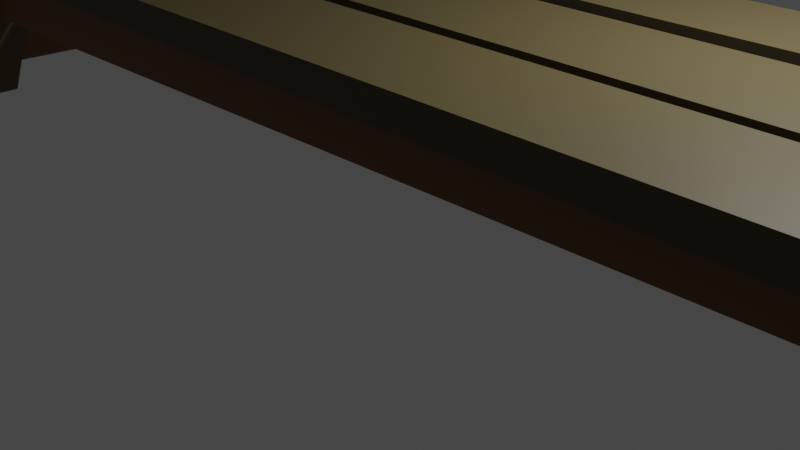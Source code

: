 # Source: workbench.blend  (saved by Blender 3.0.42; exported with 4.5.12 LTS)
import bpy
from mathutils import Matrix  # noqa: F401  (used for matrix-valued properties, if any)

bpy.ops.wm.read_factory_settings(use_empty=True)
scene = bpy.context.scene
scene.name = 'Scene'

# ---- collections
col_collection = bpy.data.collections.new('Collection'); scene.collection.children.link(col_collection)

# ---- materials (node trees are filled in below, after node groups)
mat_wood_3 = bpy.data.materials.new('wood 3')
mat_wood_3.alpha_threshold = 0.0
mat_wood_3.use_transparent_shadow = False
mat_wood_3.line_color = (0.0, 0.0, 0.0, 1.0)
mat_wood_1 = bpy.data.materials.new('wood 1')
mat_wood_1.alpha_threshold = 0.0
mat_wood_1.use_transparent_shadow = False
mat_wood_1.line_color = (0.0, 0.0, 0.0, 1.0)
mat_wood_2 = bpy.data.materials.new('wood 2')
mat_wood_2.alpha_threshold = 0.0
mat_wood_2.use_transparent_shadow = False
mat_wood_2.line_color = (0.0, 0.0, 0.0, 1.0)

# ---- material node trees
mat_wood_3.use_nodes = True; mat_wood_3.node_tree.nodes.clear()
_N = mat_wood_3.node_tree.nodes; _L = mat_wood_3.node_tree.links
n0 = _N.new('ShaderNodeOutputMaterial'); n0.name = 'Material Output'; n0.location = (300, 300)
n1 = _N.new('ShaderNodeBsdfPrincipled'); n1.name = 'Principled BSDF'; n1.location = (10, 300)
n1.distribution = 'GGX'
n1.subsurface_method = 'RANDOM_WALK_SKIN'
n1.inputs[0].default_value = (0.08337, 0.06459, 0.02705, 1.0)
n1.inputs[2].default_value = 0.5864
n1.inputs[3].default_value = 1.45
n1.inputs[13].default_value = 0.3182
n1.inputs[27].default_value = (0.0, 0.0, 0.0, 1.0)
n1.inputs[28].default_value = 1.0
_L.new(n1.outputs[0], n0.inputs[0])
n0.is_active_output = True
mat_wood_1.use_nodes = True; mat_wood_1.node_tree.nodes.clear()
_N = mat_wood_1.node_tree.nodes; _L = mat_wood_1.node_tree.links
n0 = _N.new('ShaderNodeOutputMaterial'); n0.name = 'Material Output'; n0.location = (300, 300)
n1 = _N.new('ShaderNodeBsdfPrincipled'); n1.name = 'Principled BSDF'; n1.location = (10, 300)
n1.distribution = 'GGX'
n1.subsurface_method = 'RANDOM_WALK_SKIN'
n1.inputs[0].default_value = (0.1212, 0.07822, 0.03181, 1.0)
n1.inputs[2].default_value = 0.5864
n1.inputs[3].default_value = 1.45
n1.inputs[13].default_value = 0.3182
n1.inputs[27].default_value = (0.0, 0.0, 0.0, 1.0)
n1.inputs[28].default_value = 1.0
_L.new(n1.outputs[0], n0.inputs[0])
n0.is_active_output = True
mat_wood_2.use_nodes = True; mat_wood_2.node_tree.nodes.clear()
_N = mat_wood_2.node_tree.nodes; _L = mat_wood_2.node_tree.links
n0 = _N.new('ShaderNodeOutputMaterial'); n0.name = 'Material Output'; n0.location = (300, 300)
n1 = _N.new('ShaderNodeBsdfPrincipled'); n1.name = 'Principled BSDF'; n1.location = (10, 300)
n1.distribution = 'GGX'
n1.subsurface_method = 'RANDOM_WALK_SKIN'
n1.inputs[0].default_value = (0.194, 0.08736, 0.03543, 1.0)
n1.inputs[2].default_value = 0.5864
n1.inputs[3].default_value = 1.45
n1.inputs[13].default_value = 0.3182
n1.inputs[27].default_value = (0.0, 0.0, 0.0, 1.0)
n1.inputs[28].default_value = 1.0
_L.new(n1.outputs[0], n0.inputs[0])
n0.is_active_output = True

# ---- world
world_world = bpy.data.worlds.new('World'); scene.world = world_world
world_world.use_nodes = True; world_world.node_tree.nodes.clear()
_N = world_world.node_tree.nodes; _L = world_world.node_tree.links
n0 = _N.new('ShaderNodeOutputWorld'); n0.name = 'World Output'; n0.location = (300, 300)
n1 = _N.new('ShaderNodeBackground'); n1.name = 'Background'; n1.location = (10, 300)
n1.inputs[0].default_value = (0.05088, 0.05088, 0.05088, 1.0)
_L.new(n1.outputs[0], n0.inputs[0])
n0.is_active_output = True
world_world.color = (0.05088, 0.05088, 0.05088)
world_world.use_sun_shadow = False
world_world.sun_shadow_jitter_overblur = 0.0

# ---- cameras
cam_camera = bpy.data.cameras.new('Camera')
cam_camera.clip_end = 100.0
cam_camera.ortho_scale = 7.314

# ---- lights
light_light = bpy.data.lights.new('Light', 'POINT')
light_light.transmission_factor = 0.0
light_light.energy = 1000.0
light_light.shadow_soft_size = 0.1
light_light.shadow_maximum_resolution = 0.006
light_light.use_absolute_resolution = True

# ---- meshes
me_cube = bpy.data.meshes.new('Cube')
me_cube.from_pydata([(0.9979, 0.9863, 1.0), (0.9993, 0.9944, -1.0), (1.003, -1.024, 0.9304), (0.9981, -1.012, -1.0), (-1.0, 1.0, 1.0), (-1.0, 1.0, -1.0), (-0.9965, -0.9966, 1.0), (-1.0, -1.0, -1.0), (-0.9989, 0.5967, -1.0), (1.0, 0.5635, 1.0), (-0.9989, 0.5967, 1.0), (1.0, 0.5635, -1.0), (-1.0, 0.5173, -1.0), (0.9975, 0.5196, 1.0), (-1.0, 0.5173, 1.0), (0.9978, 0.5291, -1.0), (-1.001, 0.4988, -1.0), (1.0, 0.4819, 1.0), (-1.001, 0.4988, 1.0), (1.0, 0.4819, -1.0), (-1.0, 0.9384, 1.0), (1.0, 0.9384, -1.0), (-1.0, 0.9384, -1.0), (1.001, 0.9384, 1.0), (-1.0, -0.2783, -1.0), (1.0, -0.2783, 1.0), (-1.0, 0.2965, 1.0), (1.0, -0.2636, -1.0), (-1.0, 0.3316, 1.0), (0.991, -0.2466, -1.0), (-1.0, -0.2432, -1.0), (0.9891, -0.255, 1.0), (-1.0, 0.3751, 1.0), (1.0, -0.1997, -1.0), (-1.0, -0.1997, -1.0), (1.0, -0.2143, 1.0), (-1.003, -0.8787, -1.0), (0.9994, -0.8984, 0.9428), (-1.003, -0.8787, 1.0), (0.9953, -0.8863, -1.0)], [], [(37, 38, 6, 2), (3, 2, 6, 7), (22, 20, 4, 5), (36, 39, 3, 7), (39, 37, 2, 3), (5, 4, 0, 1), (21, 23, 9, 11), (22, 21, 11, 8), (12, 14, 10, 8), (23, 20, 10, 9), (16, 18, 14, 12), (11, 9, 13, 15), (8, 11, 15, 12), (9, 10, 14, 13), (34, 32, 18, 16), (15, 13, 17, 19), (12, 15, 19, 16), (13, 14, 18, 17), (0, 4, 20, 23), (5, 1, 21, 22), (1, 0, 23, 21), (8, 10, 20, 22), (36, 38, 26, 24), (29, 31, 25, 27), (30, 29, 27, 24), (31, 28, 26, 25), (35, 32, 28, 31), (34, 33, 29, 30), (33, 35, 31, 29), (24, 26, 28, 30), (19, 17, 35, 33), (16, 19, 33, 34), (17, 18, 32, 35), (30, 28, 32, 34), (7, 6, 38, 36), (27, 25, 37, 39), (24, 27, 39, 36), (25, 26, 38, 37)])
_uv = me_cube.uv_layers.new(name='UVMap')
_uv.uv.foreach_set('vector', [0.625, 0.734, 0.875, 0.734, 0.875, 0.75, 0.625, 0.75, 0.375, 0.75, 0.625, 0.75, 0.625, 1.0, 0.375, 1.0, 0.375, 0.2423, 0.625, 0.2423, 0.625, 0.25, 0.375, 0.25, 0.125, 0.734, 0.375, 0.734, 0.375, 0.75, 0.125, 0.75, 0.375, 0.734, 0.625, 0.734, 0.625, 0.75, 0.375, 0.75, 0.375, 0.25, 0.625, 0.25, 0.625, 0.5, 0.375, 0.5, 0.375, 0.5077, 0.625, 0.5077, 0.625, 0.5546, 0.375, 0.5546, 0.125, 0.5077, 0.375, 0.5077, 0.375, 0.5546, 0.125, 0.5546, 0.375, 0.1897, 0.625, 0.1897, 0.625, 0.1954, 0.375, 0.1954, 0.625, 0.5077, 0.875, 0.5077, 0.875, 0.5546, 0.625, 0.5546, 0.375, 0.1852, 0.625, 0.1852, 0.625, 0.1897, 0.375, 0.1897, 0.375, 0.5546, 0.625, 0.5546, 0.625, 0.5603, 0.375, 0.5603, 0.125, 0.5546, 0.375, 0.5546, 0.375, 0.5603, 0.125, 0.5603, 0.625, 0.5546, 0.875, 0.5546, 0.875, 0.5603, 0.625, 0.5603, 0.375, 0.1, 0.625, 0.1, 0.625, 0.1852, 0.375, 0.1852, 0.375, 0.5603, 0.625, 0.5603, 0.625, 0.5648, 0.375, 0.5648, 0.125, 0.5603, 0.375, 0.5603, 0.375, 0.5648, 0.125, 0.5648, 0.625, 0.5603, 0.875, 0.5603, 0.875, 0.5648, 0.625, 0.5648, 0.625, 0.5, 0.875, 0.5, 0.875, 0.5077, 0.625, 0.5077, 0.125, 0.5, 0.375, 0.5, 0.375, 0.5077, 0.125, 0.5077, 0.375, 0.5, 0.625, 0.5, 0.625, 0.5077, 0.375, 0.5077, 0.375, 0.1954, 0.625, 0.1954, 0.625, 0.2423, 0.375, 0.2423, 0.375, 0.01601, 0.625, 0.01601, 0.625, 0.09021, 0.375, 0.09021, 0.375, 0.6554, 0.625, 0.6554, 0.625, 0.6598, 0.375, 0.6598, 0.125, 0.6554, 0.375, 0.6554, 0.375, 0.6598, 0.125, 0.6598, 0.625, 0.6554, 0.875, 0.6554, 0.875, 0.6598, 0.625, 0.6598, 0.625, 0.65, 0.875, 0.65, 0.875, 0.6554, 0.625, 0.6554, 0.125, 0.65, 0.375, 0.65, 0.375, 0.6554, 0.125, 0.6554, 0.375, 0.65, 0.625, 0.65, 0.625, 0.6554, 0.375, 0.6554, 0.375, 0.09021, 0.625, 0.09021, 0.625, 0.0946, 0.375, 0.0946, 0.375, 0.5648, 0.625, 0.5648, 0.625, 0.65, 0.375, 0.65, 0.125, 0.5648, 0.375, 0.5648, 0.375, 0.65, 0.125, 0.65, 0.625, 0.5648, 0.875, 0.5648, 0.875, 0.65, 0.625, 0.65, 0.375, 0.0946, 0.625, 0.0946, 0.625, 0.1, 0.375, 0.1, 0.375, 0.0, 0.625, 0.0, 0.625, 0.01601, 0.375, 0.01601, 0.375, 0.6598, 0.625, 0.6598, 0.625, 0.734, 0.375, 0.734, 0.125, 0.6598, 0.375, 0.6598, 0.375, 0.734, 0.125, 0.734, 0.625, 0.6598, 0.875, 0.6598, 0.875, 0.734, 0.625, 0.734])
me_cube.materials.append(mat_wood_3)
me_cube.use_remesh_preserve_volume = False
me_cube.use_remesh_preserve_attributes = False
me_cube.use_mirror_vertex_groups = False
me_cube.update()
me_cube_001 = bpy.data.meshes.new('Cube.001')
me_cube_001.from_pydata([(0.9802, 1.0, 1.0), (1.004, 1.0, -1.0), (0.9705, -1.0, 1.0), (0.9936, -1.0, -1.0), (-0.9929, 1.0, 0.9607), (-0.955, 1.0, -0.9607), (-0.9832, -1.0, 0.9607), (-0.945, -1.0, -0.9607), (-0.9478, -0.4286, -0.9607), (0.9733, -0.4286, 1.0), (-0.97, -0.4491, 0.9607), (0.9965, -0.4286, -1.0), (-0.9476, -0.4734, -0.9607), (0.973, -0.4734, 1.0), (-0.9857, -0.4734, 0.9607), (0.9963, -0.4734, -1.0), (-0.9507, -0.4082, 0.9607), (0.9966, -0.4013, -1.0), (-0.948, -0.4013, -0.9607), (0.9734, -0.4013, 1.0), (-0.9862, -0.3728, 0.9607), (0.9968, -0.3728, -1.0), (-0.9481, -0.3728, -0.9607), (0.9735, -0.3728, 1.0), (-0.9909, 0.5882, 0.9607), (0.9553, 0.611, -1.0), (-0.9529, 0.5882, -0.9607), (0.9447, 0.5865, 1.0), (-0.9911, 0.6262, 0.9607), (1.002, 0.6262, -1.0), (-0.9531, 0.6262, -0.9607), (0.9784, 0.6262, 1.0), (-0.9527, 0.5563, -0.9607), (0.978, 0.5563, 1.0), (-0.9907, 0.5563, 0.9607), (1.001, 0.5563, -1.0)], [], [(13, 14, 6, 2), (3, 2, 6, 7), (30, 28, 4, 5), (12, 15, 3, 7), (15, 13, 2, 3), (5, 4, 0, 1), (17, 19, 9, 11), (18, 17, 11, 8), (12, 14, 10, 8), (19, 16, 10, 9), (7, 6, 14, 12), (11, 9, 13, 15), (8, 11, 15, 12), (9, 10, 14, 13), (23, 20, 16, 19), (22, 21, 17, 18), (21, 23, 19, 17), (8, 10, 16, 18), (35, 33, 23, 21), (32, 35, 21, 22), (33, 34, 20, 23), (18, 16, 20, 22), (31, 28, 24, 27), (30, 29, 25, 26), (29, 31, 27, 25), (32, 34, 24, 26), (1, 0, 31, 29), (5, 1, 29, 30), (0, 4, 28, 31), (26, 24, 28, 30), (22, 20, 34, 32), (27, 24, 34, 33), (26, 25, 35, 32), (25, 27, 33, 35)])
_uv = me_cube_001.uv_layers.new(name='UVMap')
_uv.uv.foreach_set('vector', [0.625, 0.6842, 0.875, 0.6842, 0.875, 0.75, 0.625, 0.75, 0.375, 0.75, 0.625, 0.75, 0.625, 1.0, 0.375, 1.0, 0.375, 0.2033, 0.625, 0.2033, 0.625, 0.25, 0.375, 0.25, 0.125, 0.6842, 0.375, 0.6842, 0.375, 0.75, 0.125, 0.75, 0.375, 0.6842, 0.625, 0.6842, 0.625, 0.75, 0.375, 0.75, 0.375, 0.25, 0.625, 0.25, 0.625, 0.5, 0.375, 0.5, 0.375, 0.6752, 0.625, 0.6752, 0.625, 0.6786, 0.375, 0.6786, 0.125, 0.6752, 0.375, 0.6752, 0.375, 0.6786, 0.125, 0.6786, 0.375, 0.06582, 0.625, 0.06582, 0.625, 0.07143, 0.375, 0.07143, 0.625, 0.6752, 0.875, 0.6752, 0.875, 0.6786, 0.625, 0.6786, 0.375, 0.0, 0.625, 0.0, 0.625, 0.06582, 0.375, 0.06582, 0.375, 0.6786, 0.625, 0.6786, 0.625, 0.6842, 0.375, 0.6842, 0.125, 0.6786, 0.375, 0.6786, 0.375, 0.6842, 0.125, 0.6842, 0.625, 0.6786, 0.875, 0.6786, 0.875, 0.6842, 0.625, 0.6842, 0.625, 0.6716, 0.875, 0.6716, 0.875, 0.6752, 0.625, 0.6752, 0.125, 0.6716, 0.375, 0.6716, 0.375, 0.6752, 0.125, 0.6752, 0.375, 0.6716, 0.625, 0.6716, 0.625, 0.6752, 0.375, 0.6752, 0.375, 0.07143, 0.625, 0.07143, 0.625, 0.07483, 0.375, 0.07483, 0.375, 0.5555, 0.625, 0.5555, 0.625, 0.6716, 0.375, 0.6716, 0.125, 0.5555, 0.375, 0.5555, 0.375, 0.6716, 0.125, 0.6716, 0.625, 0.5555, 0.875, 0.5555, 0.875, 0.6716, 0.625, 0.6716, 0.375, 0.07483, 0.625, 0.07483, 0.625, 0.0784, 0.375, 0.0784, 0.625, 0.5467, 0.875, 0.5467, 0.875, 0.5515, 0.625, 0.5515, 0.125, 0.5467, 0.375, 0.5467, 0.375, 0.5515, 0.125, 0.5515, 0.375, 0.5467, 0.625, 0.5467, 0.625, 0.5515, 0.375, 0.5515, 0.375, 0.1945, 0.625, 0.1945, 0.625, 0.1985, 0.375, 0.1985, 0.375, 0.5, 0.625, 0.5, 0.625, 0.5467, 0.375, 0.5467, 0.125, 0.5, 0.375, 0.5, 0.375, 0.5467, 0.125, 0.5467, 0.625, 0.5, 0.875, 0.5, 0.875, 0.5467, 0.625, 0.5467, 0.375, 0.1985, 0.625, 0.1985, 0.625, 0.2033, 0.375, 0.2033, 0.375, 0.0784, 0.625, 0.0784, 0.625, 0.1945, 0.375, 0.1945, 0.625, 0.5515, 0.875, 0.5515, 0.875, 0.5555, 0.625, 0.5555, 0.125, 0.5515, 0.375, 0.5515, 0.375, 0.5555, 0.125, 0.5555, 0.375, 0.5515, 0.625, 0.5515, 0.625, 0.5555, 0.375, 0.5555])
me_cube_001.materials.append(mat_wood_3)
me_cube_001.use_remesh_preserve_volume = False
me_cube_001.use_remesh_preserve_attributes = False
me_cube_001.use_mirror_vertex_groups = False
me_cube_001.update()
me_cube_002 = bpy.data.meshes.new('Cube.002')
me_cube_002.from_pydata([(0.9951, 0.9756, 0.9265), (0.999, 1.016, -0.9568), (1.006, -0.9353, 1.084), (1.008, -0.9975, -1.009), (-0.9957, 0.9065, 1.043), (-0.9954, 0.9428, -1.017), (-0.9901, -0.9675, 1.033), (-0.9938, -0.9745, -0.9822), (-0.9849, 0.4839, -1.008), (0.998, 0.2175, 0.962), (-0.9765, 0.4672, 1.04), (1.002, 0.2326, -0.9686), (-0.995, 0.4496, -1.008), (0.9976, 0.1975, 0.9616), (-0.9942, 0.4245, 1.041), (1.002, 0.2128, -0.9703), (-0.9946, 0.5455, 1.041), (1.001, 0.2974, -0.9669), (-0.9951, 0.5734, -1.011), (0.9965, 0.2739, 0.9687), (-0.9939, -0.8667, -0.9842), (1.007, -0.8545, 1.075), (-0.9904, -0.8621, 1.033), (1.01, -0.9203, -1.006)], [], [(21, 22, 6, 2), (3, 2, 6, 7), (18, 16, 4, 5), (20, 23, 3, 7), (23, 21, 2, 3), (5, 4, 0, 1), (17, 19, 9, 11), (18, 17, 11, 8), (12, 14, 10, 8), (19, 16, 10, 9), (20, 22, 14, 12), (11, 9, 13, 15), (8, 11, 15, 12), (9, 10, 14, 13), (0, 4, 16, 19), (5, 1, 17, 18), (1, 0, 19, 17), (8, 10, 16, 18), (7, 6, 22, 20), (15, 13, 21, 23), (12, 15, 23, 20), (13, 14, 22, 21)])
_uv = me_cube_002.uv_layers.new(name='UVMap')
_uv.uv.foreach_set('vector', [0.625, 0.7359, 0.875, 0.7359, 0.875, 0.75, 0.625, 0.75, 0.375, 0.75, 0.625, 0.75, 0.625, 1.0, 0.375, 1.0, 0.375, 0.2018, 0.625, 0.2018, 0.625, 0.25, 0.375, 0.25, 0.125, 0.7359, 0.375, 0.7359, 0.375, 0.75, 0.125, 0.75, 0.375, 0.7359, 0.625, 0.7359, 0.625, 0.75, 0.375, 0.75, 0.375, 0.25, 0.625, 0.25, 0.625, 0.5, 0.375, 0.5, 0.375, 0.5482, 0.625, 0.5482, 0.625, 0.5562, 0.375, 0.5562, 0.125, 0.5482, 0.375, 0.5482, 0.375, 0.5562, 0.125, 0.5562, 0.375, 0.1857, 0.625, 0.1857, 0.625, 0.1938, 0.375, 0.1938, 0.625, 0.5482, 0.875, 0.5482, 0.875, 0.5562, 0.625, 0.5562, 0.375, 0.01406, 0.625, 0.01406, 0.625, 0.1857, 0.375, 0.1857, 0.375, 0.5562, 0.625, 0.5562, 0.625, 0.5643, 0.375, 0.5643, 0.125, 0.5562, 0.375, 0.5562, 0.375, 0.5643, 0.125, 0.5643, 0.625, 0.5562, 0.875, 0.5562, 0.875, 0.5643, 0.625, 0.5643, 0.625, 0.5, 0.875, 0.5, 0.875, 0.5482, 0.625, 0.5482, 0.125, 0.5, 0.375, 0.5, 0.375, 0.5482, 0.125, 0.5482, 0.375, 0.5, 0.625, 0.5, 0.625, 0.5482, 0.375, 0.5482, 0.375, 0.1938, 0.625, 0.1938, 0.625, 0.2018, 0.375, 0.2018, 0.375, 0.0, 0.625, 0.0, 0.625, 0.01406, 0.375, 0.01406, 0.375, 0.5643, 0.625, 0.5643, 0.625, 0.7359, 0.375, 0.7359, 0.125, 0.5643, 0.375, 0.5643, 0.375, 0.7359, 0.125, 0.7359, 0.625, 0.5643, 0.875, 0.5643, 0.875, 0.7359, 0.625, 0.7359])
me_cube_002.materials.append(mat_wood_3)
me_cube_002.use_remesh_preserve_volume = False
me_cube_002.use_remesh_preserve_attributes = False
me_cube_002.use_mirror_vertex_groups = False
me_cube_002.update()
me_cube_003 = bpy.data.meshes.new('Cube.003')
me_cube_003.from_pydata([(1.0, 1.0, 1.0), (1.0, 1.0, -1.0), (1.0, -1.0, 1.0), (1.0, -1.0, -1.0), (-1.05, 1.0, 1.044), (-0.921, 1.0, -0.7762), (-1.05, -1.0, 1.044), (-0.921, -1.0, -0.7762)], [], [(0, 4, 6, 2), (3, 2, 6, 7), (7, 6, 4, 5), (5, 1, 3, 7), (1, 0, 2, 3), (5, 4, 0, 1)])
_uv = me_cube_003.uv_layers.new(name='UVMap')
_uv.uv.foreach_set('vector', [0.625, 0.5, 0.875, 0.5, 0.875, 0.75, 0.625, 0.75, 0.375, 0.75, 0.625, 0.75, 0.625, 1.0, 0.375, 1.0, 0.375, 0.0, 0.625, 0.0, 0.625, 0.25, 0.375, 0.25, 0.125, 0.5, 0.375, 0.5, 0.375, 0.75, 0.125, 0.75, 0.375, 0.5, 0.625, 0.5, 0.625, 0.75, 0.375, 0.75, 0.375, 0.25, 0.625, 0.25, 0.625, 0.5, 0.375, 0.5])
me_cube_003.materials.append(mat_wood_1)
me_cube_003.use_remesh_preserve_volume = False
me_cube_003.use_remesh_preserve_attributes = False
me_cube_003.use_mirror_vertex_groups = False
me_cube_003.update()
me_cube_004 = bpy.data.meshes.new('Cube.004')
me_cube_004.from_pydata([(0.9624, 0.987, 1.023), (0.9779, 1.0, -0.7632), (0.9624, -1.013, 1.023), (0.9779, -1.0, -0.7632), (-1.033, 1.0, 0.8039), (-0.915, 1.0, -0.8686), (-1.033, -1.0, 0.8039), (-0.915, -1.0, -0.8686)], [], [(0, 4, 6, 2), (3, 2, 6, 7), (7, 6, 4, 5), (5, 1, 3, 7), (1, 0, 2, 3), (5, 4, 0, 1)])
_uv = me_cube_004.uv_layers.new(name='UVMap')
_uv.uv.foreach_set('vector', [0.625, 0.5, 0.875, 0.5, 0.875, 0.75, 0.625, 0.75, 0.375, 0.75, 0.625, 0.75, 0.625, 1.0, 0.375, 1.0, 0.375, 0.0, 0.625, 0.0, 0.625, 0.25, 0.375, 0.25, 0.125, 0.5, 0.375, 0.5, 0.375, 0.75, 0.125, 0.75, 0.375, 0.5, 0.625, 0.5, 0.625, 0.75, 0.375, 0.75, 0.375, 0.25, 0.625, 0.25, 0.625, 0.5, 0.375, 0.5])
me_cube_004.materials.append(mat_wood_1)
me_cube_004.use_remesh_preserve_volume = False
me_cube_004.use_remesh_preserve_attributes = False
me_cube_004.use_mirror_vertex_groups = False
me_cube_004.update()
me_cube_005 = bpy.data.meshes.new('Cube.005')
me_cube_005.from_pydata([(1.007, 1.0, 0.4701), (0.8972, 1.0, -1.069), (1.007, -1.0, 0.4701), (0.8972, -1.0, -1.069), (-1.0, 1.0, 1.0), (-1.0, 1.0, -1.0), (-1.0, -1.0, 1.0), (-1.0, -1.0, -1.0)], [], [(0, 4, 6, 2), (3, 2, 6, 7), (7, 6, 4, 5), (5, 1, 3, 7), (1, 0, 2, 3), (5, 4, 0, 1)])
_uv = me_cube_005.uv_layers.new(name='UVMap')
_uv.uv.foreach_set('vector', [0.625, 0.5, 0.875, 0.5, 0.875, 0.75, 0.625, 0.75, 0.375, 0.75, 0.625, 0.75, 0.625, 1.0, 0.375, 1.0, 0.375, 0.0, 0.625, 0.0, 0.625, 0.25, 0.375, 0.25, 0.125, 0.5, 0.375, 0.5, 0.375, 0.75, 0.125, 0.75, 0.375, 0.5, 0.625, 0.5, 0.625, 0.75, 0.375, 0.75, 0.375, 0.25, 0.625, 0.25, 0.625, 0.5, 0.375, 0.5])
me_cube_005.materials.append(mat_wood_1)
me_cube_005.use_remesh_preserve_volume = False
me_cube_005.use_remesh_preserve_attributes = False
me_cube_005.use_mirror_vertex_groups = False
me_cube_005.update()
me_cube_006 = bpy.data.meshes.new('Cube.006')
me_cube_006.from_pydata([(1.055, 1.0, 1.086), (0.9126, 1.0, -0.8474), (1.055, -1.0, 1.086), (0.9126, -1.0, -0.8474), (-1.091, 1.0, 0.1424), (-1.091, 1.0, -1.858), (-1.091, -1.0, 0.1424), (-1.091, -1.0, -1.858)], [], [(0, 4, 6, 2), (3, 2, 6, 7), (7, 6, 4, 5), (5, 1, 3, 7), (1, 0, 2, 3), (5, 4, 0, 1)])
_uv = me_cube_006.uv_layers.new(name='UVMap')
_uv.uv.foreach_set('vector', [0.625, 0.5, 0.875, 0.5, 0.875, 0.75, 0.625, 0.75, 0.375, 0.75, 0.625, 0.75, 0.625, 1.0, 0.375, 1.0, 0.375, 0.0, 0.625, 0.0, 0.625, 0.25, 0.375, 0.25, 0.125, 0.5, 0.375, 0.5, 0.375, 0.75, 0.125, 0.75, 0.375, 0.5, 0.625, 0.5, 0.625, 0.75, 0.375, 0.75, 0.375, 0.25, 0.625, 0.25, 0.625, 0.5, 0.375, 0.5])
me_cube_006.materials.append(mat_wood_1)
me_cube_006.use_remesh_preserve_volume = False
me_cube_006.use_remesh_preserve_attributes = False
me_cube_006.use_mirror_vertex_groups = False
me_cube_006.update()
me_cube_007 = bpy.data.meshes.new('Cube.007')
me_cube_007.from_pydata([(0.9776, 0.7971, 1.517), (0.9776, 0.7971, -0.4833), (0.9776, -1.203, 1.517), (0.9776, -1.203, -0.4833), (-0.9646, 1.008, 0.9822), (-0.9646, 1.008, -1.018), (-1.0, -1.0, 1.0), (-1.0, -1.0, -1.0), (-1.0, 0.8216, -1.0), (0.9726, 0.7084, 1.287), (-1.0, 0.8216, 1.0), (0.9726, 0.7084, -0.7129), (-1.0, 0.7621, -1.0), (0.9778, 0.646, 1.295), (-1.0, 0.7621, 1.0), (0.9778, 0.646, -0.705), (-0.9825, -0.03152, -1.007), (0.9465, -0.7407, 1.459), (-0.9825, -0.03152, 0.9928), (0.9465, -0.7407, -0.5413), (-0.9955, 0.02138, 0.9795), (0.9776, -0.652, -0.5494), (-0.9955, 0.02138, -1.02), (0.9776, -0.652, 1.451), (-0.9955, -0.1471, -1.02), (0.9776, -0.8288, 1.472), (-0.9955, -0.1471, 0.9795), (0.9776, -0.8288, -0.5282)], [], [(25, 26, 6, 2), (3, 2, 6, 7), (8, 10, 4, 5), (24, 27, 3, 7), (27, 25, 2, 3), (5, 4, 0, 1), (1, 0, 9, 11), (5, 1, 11, 8), (12, 14, 10, 8), (0, 4, 10, 9), (22, 20, 14, 12), (11, 9, 13, 15), (8, 11, 15, 12), (9, 10, 14, 13), (24, 26, 18, 16), (21, 23, 17, 19), (22, 21, 19, 16), (23, 20, 18, 17), (13, 14, 20, 23), (12, 15, 21, 22), (15, 13, 23, 21), (16, 18, 20, 22), (7, 6, 26, 24), (19, 17, 25, 27), (16, 19, 27, 24), (17, 18, 26, 25)])
_uv = me_cube_007.uv_layers.new(name='UVMap')
_uv.uv.foreach_set('vector', [0.625, 0.7054, 0.875, 0.7054, 0.875, 0.75, 0.625, 0.75, 0.375, 0.75, 0.625, 0.75, 0.625, 1.0, 0.375, 1.0, 0.375, 0.2277, 0.625, 0.2277, 0.625, 0.25, 0.375, 0.25, 0.125, 0.7054, 0.375, 0.7054, 0.375, 0.75, 0.125, 0.75, 0.375, 0.7054, 0.625, 0.7054, 0.625, 0.75, 0.375, 0.75, 0.375, 0.25, 0.625, 0.25, 0.625, 0.5, 0.375, 0.5, 0.375, 0.5, 0.625, 0.5, 0.625, 0.5223, 0.375, 0.5223, 0.125, 0.5, 0.375, 0.5, 0.375, 0.5223, 0.125, 0.5223, 0.375, 0.2203, 0.625, 0.2203, 0.625, 0.2277, 0.375, 0.2277, 0.625, 0.5, 0.875, 0.5, 0.875, 0.5223, 0.625, 0.5223, 0.375, 0.06564, 0.625, 0.06564, 0.625, 0.2203, 0.375, 0.2203, 0.375, 0.5223, 0.625, 0.5223, 0.625, 0.5297, 0.375, 0.5297, 0.125, 0.5223, 0.375, 0.5223, 0.375, 0.5297, 0.125, 0.5297, 0.625, 0.5223, 0.875, 0.5223, 0.875, 0.5297, 0.625, 0.5297, 0.375, 0.04458, 0.625, 0.04458, 0.625, 0.05507, 0.375, 0.05507, 0.375, 0.6844, 0.625, 0.6844, 0.625, 0.6949, 0.375, 0.6949, 0.125, 0.6844, 0.375, 0.6844, 0.375, 0.6949, 0.125, 0.6949, 0.625, 0.6844, 0.875, 0.6844, 0.875, 0.6949, 0.625, 0.6949, 0.625, 0.5297, 0.875, 0.5297, 0.875, 0.6844, 0.625, 0.6844, 0.125, 0.5297, 0.375, 0.5297, 0.375, 0.6844, 0.125, 0.6844, 0.375, 0.5297, 0.625, 0.5297, 0.625, 0.6844, 0.375, 0.6844, 0.375, 0.05507, 0.625, 0.05507, 0.625, 0.06564, 0.375, 0.06564, 0.375, 0.0, 0.625, 0.0, 0.625, 0.04458, 0.375, 0.04458, 0.375, 0.6949, 0.625, 0.6949, 0.625, 0.7054, 0.375, 0.7054, 0.125, 0.6949, 0.375, 0.6949, 0.375, 0.7054, 0.125, 0.7054, 0.625, 0.6949, 0.875, 0.6949, 0.875, 0.7054, 0.625, 0.7054])
me_cube_007.materials.append(mat_wood_2)
me_cube_007.use_remesh_preserve_volume = False
me_cube_007.use_remesh_preserve_attributes = False
me_cube_007.use_mirror_vertex_groups = False
me_cube_007.update()
me_cube_008 = bpy.data.meshes.new('Cube.008')
me_cube_008.from_pydata([(0.964, 0.8978, 1.212), (0.964, 0.8978, -0.7883), (0.9972, -1.032, 1.385), (0.9972, -1.032, -0.6148), (-0.9925, 0.4785, 1.032), (-0.9925, 0.4785, -0.9684), (-1.0, -1.432, 1.248), (-1.0, -1.432, -0.7516), (-1.031, -1.271, -0.8361), (1.0, -0.9075, 1.215), (-1.031, -1.271, 1.164), (1.0, -0.9075, -0.7854), (-1.004, 0.3304, 1.237), (0.9686, 0.6643, -0.7879), (-1.004, 0.3304, -0.7625), (0.9686, 0.6643, 1.212)], [], [(9, 10, 6, 2), (3, 2, 6, 7), (14, 12, 4, 5), (8, 11, 3, 7), (11, 9, 2, 3), (5, 4, 0, 1), (13, 15, 9, 11), (14, 13, 11, 8), (7, 6, 10, 8), (15, 12, 10, 9), (0, 4, 12, 15), (5, 1, 13, 14), (1, 0, 15, 13), (8, 10, 12, 14)])
_uv = me_cube_008.uv_layers.new(name='UVMap')
_uv.uv.foreach_set('vector', [0.625, 0.7257, 0.875, 0.7257, 0.875, 0.75, 0.625, 0.75, 0.375, 0.75, 0.625, 0.75, 0.625, 1.0, 0.375, 1.0, 0.375, 0.2208, 0.625, 0.2208, 0.625, 0.25, 0.375, 0.25, 0.125, 0.7257, 0.375, 0.7257, 0.375, 0.75, 0.125, 0.75, 0.375, 0.7257, 0.625, 0.7257, 0.625, 0.75, 0.375, 0.75, 0.375, 0.25, 0.625, 0.25, 0.625, 0.5, 0.375, 0.5, 0.375, 0.5292, 0.625, 0.5292, 0.625, 0.7257, 0.375, 0.7257, 0.125, 0.5292, 0.375, 0.5292, 0.375, 0.7257, 0.125, 0.7257, 0.375, 0.0, 0.625, 0.0, 0.625, 0.02434, 0.375, 0.02434, 0.625, 0.5292, 0.875, 0.5292, 0.875, 0.7257, 0.625, 0.7257, 0.625, 0.5, 0.875, 0.5, 0.875, 0.5292, 0.625, 0.5292, 0.125, 0.5, 0.375, 0.5, 0.375, 0.5292, 0.125, 0.5292, 0.375, 0.5, 0.625, 0.5, 0.625, 0.5292, 0.375, 0.5292, 0.375, 0.02434, 0.625, 0.02434, 0.625, 0.2208, 0.375, 0.2208])
me_cube_008.materials.append(mat_wood_2)
me_cube_008.use_remesh_preserve_volume = False
me_cube_008.use_remesh_preserve_attributes = False
me_cube_008.use_mirror_vertex_groups = False
me_cube_008.update()
me_cube_009 = bpy.data.meshes.new('Cube.009')
me_cube_009.from_pydata([(1.006, 0.3945, 1.0), (1.006, 0.3945, -1.0), (0.9983, -0.3815, 1.0), (0.9983, -0.3815, -1.0), (-0.9831, 0.4248, 1.0), (-0.9831, 0.4248, -1.0), (-1.0, -0.4049, 1.0), (-1.0, -0.4049, -1.0), (-0.994, -0.2108, -1.0), (0.9896, 0.2241, 1.0), (-0.994, -0.2108, 1.0), (0.9896, 0.2241, -1.0), (-1.002, -0.1875, 1.0), (1.004, 0.2452, -1.0), (-1.002, -0.1875, -1.0), (1.004, 0.2452, 1.0), (-1.002, -0.2483, -1.0), (1.004, 0.1869, 1.0), (-1.002, -0.2483, 1.0), (1.004, 0.1869, -1.0)], [], [(17, 18, 6, 2), (3, 2, 6, 7), (14, 12, 4, 5), (16, 19, 3, 7), (19, 17, 2, 3), (5, 4, 0, 1), (13, 15, 9, 11), (14, 13, 11, 8), (16, 18, 10, 8), (15, 12, 10, 9), (0, 4, 12, 15), (5, 1, 13, 14), (1, 0, 15, 13), (8, 10, 12, 14), (7, 6, 18, 16), (11, 9, 17, 19), (8, 11, 19, 16), (9, 10, 18, 17)])
_uv = me_cube_009.uv_layers.new(name='UVMap')
_uv.uv.foreach_set('vector', [0.625, 0.5669, 0.875, 0.5669, 0.875, 0.75, 0.625, 0.75, 0.375, 0.75, 0.625, 0.75, 0.625, 1.0, 0.375, 1.0, 0.375, 0.2019, 0.625, 0.2019, 0.625, 0.25, 0.375, 0.25, 0.125, 0.5669, 0.375, 0.5669, 0.375, 0.75, 0.125, 0.75, 0.375, 0.5669, 0.625, 0.5669, 0.625, 0.75, 0.375, 0.75, 0.375, 0.25, 0.625, 0.25, 0.625, 0.5, 0.375, 0.5, 0.375, 0.5481, 0.625, 0.5481, 0.625, 0.5572, 0.375, 0.5572, 0.125, 0.5481, 0.375, 0.5481, 0.375, 0.5572, 0.125, 0.5572, 0.375, 0.1831, 0.625, 0.1831, 0.625, 0.1928, 0.375, 0.1928, 0.625, 0.5481, 0.875, 0.5481, 0.875, 0.5572, 0.625, 0.5572, 0.625, 0.5, 0.875, 0.5, 0.875, 0.5481, 0.625, 0.5481, 0.125, 0.5, 0.375, 0.5, 0.375, 0.5481, 0.125, 0.5481, 0.375, 0.5, 0.625, 0.5, 0.625, 0.5481, 0.375, 0.5481, 0.375, 0.1928, 0.625, 0.1928, 0.625, 0.2019, 0.375, 0.2019, 0.375, 0.0, 0.625, 0.0, 0.625, 0.1831, 0.375, 0.1831, 0.375, 0.5572, 0.625, 0.5572, 0.625, 0.5669, 0.375, 0.5669, 0.125, 0.5572, 0.375, 0.5572, 0.375, 0.5669, 0.125, 0.5669, 0.625, 0.5572, 0.875, 0.5572, 0.875, 0.5669, 0.625, 0.5669])
me_cube_009.materials.append(mat_wood_2)
me_cube_009.use_remesh_preserve_volume = False
me_cube_009.use_remesh_preserve_attributes = False
me_cube_009.use_mirror_vertex_groups = False
me_cube_009.update()
me_cube_010 = bpy.data.meshes.new('Cube.010')
me_cube_010.from_pydata([(0.9384, 0.4633, 1.0), (0.9384, 0.4633, -1.0), (0.9566, -0.1669, 1.0), (0.9566, -0.1669, -1.0), (-0.9828, 0.3449, 1.0), (-0.9828, 0.3449, -1.0), (-0.9742, -0.4498, 1.0), (-0.9742, -0.4498, -1.0), (-0.9936, 0.2473, -1.0), (0.9403, 0.3976, 1.0), (-0.9936, 0.2473, 1.0), (0.9403, 0.3976, -1.0), (-0.9849, -0.06378, -1.0), (0.9505, 0.02175, 1.0), (-0.9849, -0.06378, 1.0), (0.9505, 0.02175, -1.0), (-0.959, -0.08713, -1.0), (0.9474, -0.01722, 1.0), (-0.959, -0.08713, 1.0), (0.9474, -0.01722, -1.0), (-0.9828, -0.1394, -1.0), (0.9522, -0.03945, 1.0), (-0.9828, -0.1394, 1.0), (0.9522, -0.03945, -1.0), (-0.9856, -0.04052, 1.0), (0.9495, 0.1067, -1.0), (-0.9856, -0.04052, -1.0), (0.9495, 0.1067, 1.0)], [], [(21, 22, 6, 2), (3, 2, 6, 7), (8, 10, 4, 5), (20, 23, 3, 7), (23, 21, 2, 3), (5, 4, 0, 1), (1, 0, 9, 11), (5, 1, 11, 8), (26, 24, 10, 8), (0, 4, 10, 9), (16, 18, 14, 12), (25, 27, 13, 15), (26, 25, 15, 12), (27, 24, 14, 13), (20, 22, 18, 16), (15, 13, 17, 19), (12, 15, 19, 16), (13, 14, 18, 17), (7, 6, 22, 20), (19, 17, 21, 23), (16, 19, 23, 20), (17, 18, 22, 21), (9, 10, 24, 27), (8, 11, 25, 26), (11, 9, 27, 25), (12, 14, 24, 26)])
_uv = me_cube_010.uv_layers.new(name='UVMap')
_uv.uv.foreach_set('vector', [0.625, 0.6503, 0.875, 0.6503, 0.875, 0.75, 0.625, 0.75, 0.375, 0.75, 0.625, 0.75, 0.625, 1.0, 0.375, 1.0, 0.375, 0.2239, 0.625, 0.2239, 0.625, 0.25, 0.375, 0.25, 0.125, 0.6503, 0.375, 0.6503, 0.375, 0.75, 0.125, 0.75, 0.375, 0.6503, 0.625, 0.6503, 0.625, 0.75, 0.375, 0.75, 0.375, 0.25, 0.625, 0.25, 0.625, 0.5, 0.375, 0.5, 0.375, 0.5, 0.625, 0.5, 0.625, 0.5261, 0.375, 0.5261, 0.125, 0.5, 0.375, 0.5, 0.375, 0.5261, 0.125, 0.5261, 0.375, 0.1315, 0.625, 0.1315, 0.625, 0.2239, 0.375, 0.2239, 0.625, 0.5, 0.875, 0.5, 0.875, 0.5261, 0.625, 0.5261, 0.375, 0.1097, 0.625, 0.1097, 0.625, 0.124, 0.375, 0.124, 0.375, 0.6185, 0.625, 0.6185, 0.625, 0.626, 0.375, 0.626, 0.125, 0.6185, 0.375, 0.6185, 0.375, 0.626, 0.125, 0.626, 0.625, 0.6185, 0.875, 0.6185, 0.875, 0.626, 0.625, 0.626, 0.375, 0.09971, 0.625, 0.09971, 0.625, 0.1097, 0.375, 0.1097, 0.375, 0.626, 0.625, 0.626, 0.625, 0.6403, 0.375, 0.6403, 0.125, 0.626, 0.375, 0.626, 0.375, 0.6403, 0.125, 0.6403, 0.625, 0.626, 0.875, 0.626, 0.875, 0.6403, 0.625, 0.6403, 0.375, 0.0, 0.625, 0.0, 0.625, 0.09971, 0.375, 0.09971, 0.375, 0.6403, 0.625, 0.6403, 0.625, 0.6503, 0.375, 0.6503, 0.125, 0.6403, 0.375, 0.6403, 0.375, 0.6503, 0.125, 0.6503, 0.625, 0.6403, 0.875, 0.6403, 0.875, 0.6503, 0.625, 0.6503, 0.625, 0.5261, 0.875, 0.5261, 0.875, 0.6185, 0.625, 0.6185, 0.125, 0.5261, 0.375, 0.5261, 0.375, 0.6185, 0.125, 0.6185, 0.375, 0.5261, 0.625, 0.5261, 0.625, 0.6185, 0.375, 0.6185, 0.375, 0.124, 0.625, 0.124, 0.625, 0.1315, 0.375, 0.1315])
me_cube_010.materials.append(mat_wood_2)
me_cube_010.use_remesh_preserve_volume = False
me_cube_010.use_remesh_preserve_attributes = False
me_cube_010.use_mirror_vertex_groups = False
me_cube_010.update()

# ---- objects
ob_cube = bpy.data.objects.new('Cube', me_cube)
ob_light = bpy.data.objects.new('Light', light_light)
ob_camera = bpy.data.objects.new('Camera', cam_camera)
ob_cube_001 = bpy.data.objects.new('Cube.001', me_cube_001)
ob_cube_002 = bpy.data.objects.new('Cube.002', me_cube_002)
ob_cube_003 = bpy.data.objects.new('Cube.003', me_cube_003)
ob_cube_004 = bpy.data.objects.new('Cube.004', me_cube_004)
ob_cube_005 = bpy.data.objects.new('Cube.005', me_cube_005)
ob_cube_006 = bpy.data.objects.new('Cube.006', me_cube_006)
ob_cube_007 = bpy.data.objects.new('Cube.007', me_cube_007)
ob_cube_008 = bpy.data.objects.new('Cube.008', me_cube_008)
ob_cube_009 = bpy.data.objects.new('Cube.009', me_cube_009)
ob_cube_010 = bpy.data.objects.new('Cube.010', me_cube_010)

# ---- transforms, parenting, visibility, modifiers, constraints
ob_cube.location = (0.0, 0.0, 2.204)
ob_cube.scale = (6.067, 0.5969, 0.1586)
ob_cube.lock_rotations_4d = False
ob_cube.empty_display_type = 'ARROWS'
ob_cube.lineart.crease_threshold = 0.0
ob_light.location = (4.076, 1.005, 5.904)
ob_light.rotation_euler = (0.6503, 0.05522, 1.866)
ob_light.lock_rotations_4d = False
ob_light.empty_display_type = 'ARROWS'
ob_light.color = (0.0, 0.0, 0.0, 0.0)
ob_light.lineart.crease_threshold = 0.0
ob_camera.location = (7.359, -6.926, 4.958)
ob_camera.rotation_euler = (1.109, 0.0, 0.8149)
ob_camera.lock_rotations_4d = False
ob_camera.empty_display_type = 'ARROWS'
ob_camera.color = (0.0, 0.0, 0.0, 0.0)
ob_camera.display_type = 'WIRE'
ob_camera.lineart.crease_threshold = 0.0
ob_cube_001.location = (0.0, -1.371, 2.204)
ob_cube_001.scale = (5.892, 0.5969, 0.1586)
ob_cube_001.lock_rotations_4d = False
ob_cube_001.empty_display_type = 'ARROWS'
ob_cube_001.lineart.crease_threshold = 0.0
ob_cube_002.location = (0.0, 1.401, 2.204)
ob_cube_002.scale = (5.957, 0.5969, 0.1586)
ob_cube_002.lock_rotations_4d = False
ob_cube_002.empty_display_type = 'ARROWS'
ob_cube_002.lineart.crease_threshold = 0.0
ob_cube_003.location = (-5.863, 1.401, 1.077)
ob_cube_003.rotation_euler = (0.0, -1.036, 0.0)
ob_cube_003.scale = (1.282, 0.3775, 0.1586)
ob_cube_003.lock_rotations_4d = False
ob_cube_003.empty_display_type = 'ARROWS'
ob_cube_003.lineart.crease_threshold = 0.0
ob_cube_004.location = (-5.863, -1.375, 1.077)
ob_cube_004.rotation_euler = (0.0, -1.036, 0.0)
ob_cube_004.scale = (1.282, 0.3775, 0.1586)
ob_cube_004.lock_rotations_4d = False
ob_cube_004.empty_display_type = 'ARROWS'
ob_cube_004.lineart.crease_threshold = 0.0
ob_cube_005.location = (5.863, -1.375, 1.077)
ob_cube_005.rotation_euler = (0.0, 1.036, 0.0)
ob_cube_005.scale = (1.282, 0.3775, 0.1586)
ob_cube_005.lock_rotations_4d = False
ob_cube_005.empty_display_type = 'ARROWS'
ob_cube_005.lineart.crease_threshold = 0.0
ob_cube_006.location = (5.863, 1.417, 1.077)
ob_cube_006.rotation_euler = (0.0, 1.036, 0.0)
ob_cube_006.scale = (1.282, 0.3775, 0.1586)
ob_cube_006.lock_rotations_4d = False
ob_cube_006.empty_display_type = 'ARROWS'
ob_cube_006.lineart.crease_threshold = 0.0
ob_cube_007.location = (5.993, 0.01268, 0.8321)
ob_cube_007.rotation_euler = (2.126, -0.002083, -1.567)
ob_cube_007.scale = (1.937, 0.3775, 0.09155)
ob_cube_007.lock_rotations_4d = False
ob_cube_007.empty_display_type = 'ARROWS'
ob_cube_007.lineart.crease_threshold = 0.0
ob_cube_008.location = (-5.985, 0.01268, 0.8321)
ob_cube_008.rotation_euler = (1.025, 0.002052, -1.567)
ob_cube_008.scale = (1.923, 0.3775, 0.09464)
ob_cube_008.lock_rotations_4d = False
ob_cube_008.empty_display_type = 'ARROWS'
ob_cube_008.lineart.crease_threshold = 0.0
ob_cube_009.location = (0.0, 1.401, 1.605)
ob_cube_009.rotation_euler = (1.571, -0.0, 0.0)
ob_cube_009.scale = (6.144, 0.8027, 0.1157)
ob_cube_009.lock_rotations_4d = False
ob_cube_009.empty_display_type = 'ARROWS'
ob_cube_009.lineart.crease_threshold = 0.0
ob_cube_010.location = (0.0, -1.375, 1.605)
ob_cube_010.rotation_euler = (1.571, -0.0, 0.0)
ob_cube_010.scale = (6.144, 0.8027, 0.1157)
ob_cube_010.lock_rotations_4d = False
ob_cube_010.empty_display_type = 'ARROWS'
ob_cube_010.lineart.crease_threshold = 0.0

# ---- collection membership
col_collection.objects.link(ob_cube)
col_collection.objects.link(ob_light)
col_collection.objects.link(ob_camera)
col_collection.objects.link(ob_cube_001)
col_collection.objects.link(ob_cube_002)
col_collection.objects.link(ob_cube_003)
col_collection.objects.link(ob_cube_004)
col_collection.objects.link(ob_cube_005)
col_collection.objects.link(ob_cube_006)
col_collection.objects.link(ob_cube_007)
col_collection.objects.link(ob_cube_008)
col_collection.objects.link(ob_cube_009)
col_collection.objects.link(ob_cube_010)

# ---- scene / render settings (as saved in the file)
scene.camera = ob_camera
scene.frame_start = 1; scene.frame_end = 250; scene.frame_set(1)
scene.render.engine = 'BLENDER_EEVEE_NEXT'
scene.cycles.sampling_pattern = 'TABULATED_SOBOL'
scene.cycles.use_light_tree = False
scene.view_settings.view_transform = 'Filmic'
bpy.context.view_layer.update()
